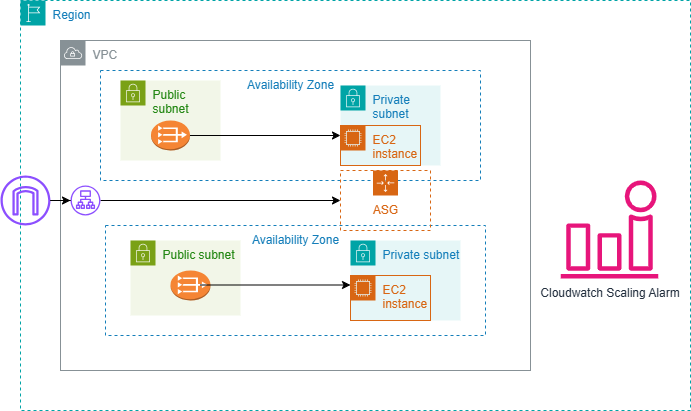

The diagram above was exported from draw.io. Its source (the exported page's mxGraphModel, read from the mxfile embedded in the PNG):
<mxGraphModel dx="1426" dy="785" grid="1" gridSize="10" guides="1" tooltips="1" connect="1" arrows="1" fold="1" page="1" pageScale="1" pageWidth="850" pageHeight="1100" math="0" shadow="0">
  <root>
    <mxCell id="0" />
    <mxCell id="1" parent="0" />
    <mxCell id="57j5XGkMuukiF98-inpm-1" value="Region" style="points=[[0,0],[0.25,0],[0.5,0],[0.75,0],[1,0],[1,0.25],[1,0.5],[1,0.75],[1,1],[0.75,1],[0.5,1],[0.25,1],[0,1],[0,0.75],[0,0.5],[0,0.25]];outlineConnect=0;gradientColor=none;html=1;whiteSpace=wrap;fontSize=12;fontStyle=0;container=1;pointerEvents=0;collapsible=0;recursiveResize=0;shape=mxgraph.aws4.group;grIcon=mxgraph.aws4.group_region;strokeColor=#00A4A6;fillColor=none;verticalAlign=top;align=left;spacingLeft=30;fontColor=#147EBA;dashed=1;" parent="1" vertex="1">
      <mxGeometry x="90" y="160" width="670" height="410" as="geometry" />
    </mxCell>
    <mxCell id="57j5XGkMuukiF98-inpm-4" value="Cloudwatch Scaling Alarm" style="sketch=0;outlineConnect=0;fontColor=#232F3E;gradientColor=none;fillColor=#E7157B;strokeColor=none;dashed=0;verticalLabelPosition=bottom;verticalAlign=top;align=center;html=1;fontSize=12;fontStyle=0;aspect=fixed;pointerEvents=1;shape=mxgraph.aws4.alarm;" parent="57j5XGkMuukiF98-inpm-1" vertex="1">
      <mxGeometry x="540" y="180" width="98" height="98" as="geometry" />
    </mxCell>
    <mxCell id="57j5XGkMuukiF98-inpm-14" value="" style="sketch=0;outlineConnect=0;fontColor=#232F3E;gradientColor=none;fillColor=#8C4FFF;strokeColor=none;dashed=0;verticalLabelPosition=bottom;verticalAlign=top;align=center;html=1;fontSize=12;fontStyle=0;aspect=fixed;pointerEvents=1;shape=mxgraph.aws4.internet_gateway;" parent="57j5XGkMuukiF98-inpm-1" vertex="1">
      <mxGeometry x="-20" y="175" width="50" height="50" as="geometry" />
    </mxCell>
    <mxCell id="57j5XGkMuukiF98-inpm-3" value="VPC" style="sketch=0;outlineConnect=0;gradientColor=none;html=1;whiteSpace=wrap;fontSize=12;fontStyle=0;shape=mxgraph.aws4.group;grIcon=mxgraph.aws4.group_vpc;strokeColor=#879196;fillColor=none;verticalAlign=top;align=left;spacingLeft=30;fontColor=#879196;dashed=0;" parent="1" vertex="1">
      <mxGeometry x="130" y="200" width="470" height="330" as="geometry" />
    </mxCell>
    <mxCell id="57j5XGkMuukiF98-inpm-5" value="Availability Zone" style="fillColor=none;strokeColor=#147EBA;dashed=1;verticalAlign=top;fontStyle=0;fontColor=#147EBA;whiteSpace=wrap;html=1;" parent="1" vertex="1">
      <mxGeometry x="170" y="230" width="380" height="110" as="geometry" />
    </mxCell>
    <mxCell id="57j5XGkMuukiF98-inpm-6" value="Availability Zone" style="fillColor=none;strokeColor=#147EBA;dashed=1;verticalAlign=top;fontStyle=0;fontColor=#147EBA;whiteSpace=wrap;html=1;" parent="1" vertex="1">
      <mxGeometry x="175" y="385" width="380" height="110" as="geometry" />
    </mxCell>
    <mxCell id="57j5XGkMuukiF98-inpm-7" value="Public subnet" style="points=[[0,0],[0.25,0],[0.5,0],[0.75,0],[1,0],[1,0.25],[1,0.5],[1,0.75],[1,1],[0.75,1],[0.5,1],[0.25,1],[0,1],[0,0.75],[0,0.5],[0,0.25]];outlineConnect=0;gradientColor=none;html=1;whiteSpace=wrap;fontSize=12;fontStyle=0;container=1;pointerEvents=0;collapsible=0;recursiveResize=0;shape=mxgraph.aws4.group;grIcon=mxgraph.aws4.group_security_group;grStroke=0;strokeColor=#7AA116;fillColor=#F2F6E8;verticalAlign=top;align=left;spacingLeft=30;fontColor=#248814;dashed=0;" parent="1" vertex="1">
      <mxGeometry x="190" y="240" width="100" height="80" as="geometry" />
    </mxCell>
    <mxCell id="57j5XGkMuukiF98-inpm-12" value="" style="outlineConnect=0;dashed=0;verticalLabelPosition=bottom;verticalAlign=top;align=center;html=1;shape=mxgraph.aws3.vpc_nat_gateway;fillColor=#F58534;gradientColor=none;" parent="57j5XGkMuukiF98-inpm-7" vertex="1">
      <mxGeometry x="30.5" y="40" width="39" height="30" as="geometry" />
    </mxCell>
    <mxCell id="57j5XGkMuukiF98-inpm-9" value="Public subnet" style="points=[[0,0],[0.25,0],[0.5,0],[0.75,0],[1,0],[1,0.25],[1,0.5],[1,0.75],[1,1],[0.75,1],[0.5,1],[0.25,1],[0,1],[0,0.75],[0,0.5],[0,0.25]];outlineConnect=0;gradientColor=none;html=1;whiteSpace=wrap;fontSize=12;fontStyle=0;container=1;pointerEvents=0;collapsible=0;recursiveResize=0;shape=mxgraph.aws4.group;grIcon=mxgraph.aws4.group_security_group;grStroke=0;strokeColor=#7AA116;fillColor=#F2F6E8;verticalAlign=top;align=left;spacingLeft=30;fontColor=#248814;dashed=0;" parent="1" vertex="1">
      <mxGeometry x="200" y="400" width="110" height="75" as="geometry" />
    </mxCell>
    <mxCell id="57j5XGkMuukiF98-inpm-10" value="Private subnet" style="points=[[0,0],[0.25,0],[0.5,0],[0.75,0],[1,0],[1,0.25],[1,0.5],[1,0.75],[1,1],[0.75,1],[0.5,1],[0.25,1],[0,1],[0,0.75],[0,0.5],[0,0.25]];outlineConnect=0;gradientColor=none;html=1;whiteSpace=wrap;fontSize=12;fontStyle=0;container=1;pointerEvents=0;collapsible=0;recursiveResize=0;shape=mxgraph.aws4.group;grIcon=mxgraph.aws4.group_security_group;grStroke=0;strokeColor=#00A4A6;fillColor=#E6F6F7;verticalAlign=top;align=left;spacingLeft=30;fontColor=#147EBA;dashed=0;" parent="1" vertex="1">
      <mxGeometry x="410" y="245" width="100" height="80" as="geometry" />
    </mxCell>
    <mxCell id="57j5XGkMuukiF98-inpm-16" value="EC2 instance&amp;nbsp;" style="points=[[0,0],[0.25,0],[0.5,0],[0.75,0],[1,0],[1,0.25],[1,0.5],[1,0.75],[1,1],[0.75,1],[0.5,1],[0.25,1],[0,1],[0,0.75],[0,0.5],[0,0.25]];outlineConnect=0;gradientColor=none;html=1;whiteSpace=wrap;fontSize=12;fontStyle=0;container=1;pointerEvents=0;collapsible=0;recursiveResize=0;shape=mxgraph.aws4.group;grIcon=mxgraph.aws4.group_ec2_instance_contents;strokeColor=#D86613;fillColor=none;verticalAlign=top;align=left;spacingLeft=30;fontColor=#D86613;dashed=0;" parent="57j5XGkMuukiF98-inpm-10" vertex="1">
      <mxGeometry y="40" width="80" height="40" as="geometry" />
    </mxCell>
    <mxCell id="57j5XGkMuukiF98-inpm-11" value="Private subnet" style="points=[[0,0],[0.25,0],[0.5,0],[0.75,0],[1,0],[1,0.25],[1,0.5],[1,0.75],[1,1],[0.75,1],[0.5,1],[0.25,1],[0,1],[0,0.75],[0,0.5],[0,0.25]];outlineConnect=0;gradientColor=none;html=1;whiteSpace=wrap;fontSize=12;fontStyle=0;container=1;pointerEvents=0;collapsible=0;recursiveResize=0;shape=mxgraph.aws4.group;grIcon=mxgraph.aws4.group_security_group;grStroke=0;strokeColor=#00A4A6;fillColor=#E6F6F7;verticalAlign=top;align=left;spacingLeft=30;fontColor=#147EBA;dashed=0;" parent="1" vertex="1">
      <mxGeometry x="420" y="400" width="110" height="80" as="geometry" />
    </mxCell>
    <mxCell id="57j5XGkMuukiF98-inpm-15" value="EC2 instance&amp;nbsp;" style="points=[[0,0],[0.25,0],[0.5,0],[0.75,0],[1,0],[1,0.25],[1,0.5],[1,0.75],[1,1],[0.75,1],[0.5,1],[0.25,1],[0,1],[0,0.75],[0,0.5],[0,0.25]];outlineConnect=0;gradientColor=none;html=1;whiteSpace=wrap;fontSize=12;fontStyle=0;container=1;pointerEvents=0;collapsible=0;recursiveResize=0;shape=mxgraph.aws4.group;grIcon=mxgraph.aws4.group_ec2_instance_contents;strokeColor=#D86613;fillColor=none;verticalAlign=top;align=left;spacingLeft=30;fontColor=#D86613;dashed=0;" parent="57j5XGkMuukiF98-inpm-11" vertex="1">
      <mxGeometry y="35" width="80" height="45" as="geometry" />
    </mxCell>
    <mxCell id="57j5XGkMuukiF98-inpm-13" value="" style="outlineConnect=0;dashed=0;verticalLabelPosition=bottom;verticalAlign=top;align=center;html=1;shape=mxgraph.aws3.vpc_nat_gateway;fillColor=#F58534;gradientColor=none;" parent="1" vertex="1">
      <mxGeometry x="240" y="430" width="40" height="30" as="geometry" />
    </mxCell>
    <mxCell id="57j5XGkMuukiF98-inpm-18" style="edgeStyle=orthogonalEdgeStyle;rounded=0;orthogonalLoop=1;jettySize=auto;html=1;entryX=0;entryY=0.25;entryDx=0;entryDy=0;" parent="1" source="57j5XGkMuukiF98-inpm-12" target="57j5XGkMuukiF98-inpm-16" edge="1">
      <mxGeometry relative="1" as="geometry" />
    </mxCell>
    <mxCell id="57j5XGkMuukiF98-inpm-19" style="edgeStyle=orthogonalEdgeStyle;rounded=0;orthogonalLoop=1;jettySize=auto;html=1;entryX=0;entryY=0.25;entryDx=0;entryDy=0;" parent="1" edge="1">
      <mxGeometry relative="1" as="geometry">
        <mxPoint x="270" y="444.5" as="sourcePoint" />
        <mxPoint x="420" y="444.5" as="targetPoint" />
      </mxGeometry>
    </mxCell>
    <mxCell id="57j5XGkMuukiF98-inpm-24" style="edgeStyle=orthogonalEdgeStyle;rounded=0;orthogonalLoop=1;jettySize=auto;html=1;entryX=0;entryY=0.5;entryDx=0;entryDy=0;" parent="1" source="57j5XGkMuukiF98-inpm-20" target="57j5XGkMuukiF98-inpm-22" edge="1">
      <mxGeometry relative="1" as="geometry" />
    </mxCell>
    <mxCell id="57j5XGkMuukiF98-inpm-20" value="" style="sketch=0;outlineConnect=0;fontColor=#232F3E;gradientColor=none;fillColor=#8C4FFF;strokeColor=none;dashed=0;verticalLabelPosition=bottom;verticalAlign=top;align=center;html=1;fontSize=12;fontStyle=0;aspect=fixed;pointerEvents=1;shape=mxgraph.aws4.application_load_balancer;" parent="1" vertex="1">
      <mxGeometry x="140" y="345" width="30" height="30" as="geometry" />
    </mxCell>
    <mxCell id="57j5XGkMuukiF98-inpm-22" value="ASG" style="points=[[0,0],[0.25,0],[0.5,0],[0.75,0],[1,0],[1,0.25],[1,0.5],[1,0.75],[1,1],[0.75,1],[0.5,1],[0.25,1],[0,1],[0,0.75],[0,0.5],[0,0.25]];outlineConnect=0;gradientColor=none;html=1;whiteSpace=wrap;fontSize=12;fontStyle=0;container=1;pointerEvents=0;collapsible=0;recursiveResize=0;shape=mxgraph.aws4.groupCenter;grIcon=mxgraph.aws4.group_auto_scaling_group;grStroke=1;strokeColor=#D86613;fillColor=none;verticalAlign=top;align=center;fontColor=#D86613;dashed=1;spacingTop=25;" parent="1" vertex="1">
      <mxGeometry x="410" y="330" width="90" height="60" as="geometry" />
    </mxCell>
    <mxCell id="57j5XGkMuukiF98-inpm-25" style="edgeStyle=orthogonalEdgeStyle;rounded=0;orthogonalLoop=1;jettySize=auto;html=1;" parent="1" source="57j5XGkMuukiF98-inpm-14" target="57j5XGkMuukiF98-inpm-20" edge="1">
      <mxGeometry relative="1" as="geometry" />
    </mxCell>
  </root>
</mxGraphModel>